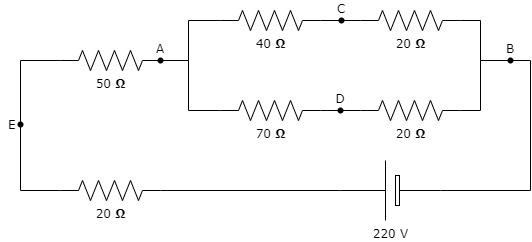

The diagram above was exported from draw.io. Its source (the exported page's mxGraphModel, read from the mxfile embedded in the PNG):
<mxGraphModel dx="785" dy="381" grid="1" gridSize="10" guides="1" tooltips="1" connect="1" arrows="1" fold="1" page="1" pageScale="1" pageWidth="1100" pageHeight="850" background="none" math="0" shadow="0">
  <root>
    <mxCell id="0" />
    <mxCell id="1" parent="0" />
    <mxCell id="1cb643a89b7d889d-12" style="edgeStyle=orthogonalEdgeStyle;rounded=0;html=1;exitPerimeter=0;entryX=0;entryY=0.5;entryPerimeter=0;labelBackgroundColor=none;startArrow=none;startFill=0;startSize=5;endArrow=none;endFill=0;endSize=5;jettySize=auto;orthogonalLoop=1;strokeWidth=1;fontFamily=Verdana;fontSize=12;" parent="1" source="VuVPS5KJBOoQBnHny8Ev-2" target="1cb643a89b7d889d-2" edge="1">
      <mxGeometry relative="1" as="geometry" />
    </mxCell>
    <mxCell id="1cb643a89b7d889d-1" value="40&amp;nbsp;&lt;b&gt;Ω&lt;/b&gt;" style="verticalLabelPosition=bottom;shadow=0;dashed=0;align=center;html=1;verticalAlign=top;strokeWidth=1;shape=mxgraph.electrical.resistors.resistor_2;rounded=1;comic=0;labelBackgroundColor=none;fontFamily=Verdana;fontSize=12" parent="1" vertex="1">
      <mxGeometry x="322" y="120" width="100" height="20" as="geometry" />
    </mxCell>
    <mxCell id="1cb643a89b7d889d-15" style="edgeStyle=orthogonalEdgeStyle;rounded=0;html=1;exitX=1;exitY=0.5;exitPerimeter=0;labelBackgroundColor=none;startArrow=none;startFill=0;startSize=5;endArrow=none;endFill=0;endSize=5;jettySize=auto;orthogonalLoop=1;strokeWidth=1;fontFamily=Verdana;fontSize=12;" parent="1" source="1cb643a89b7d889d-2" edge="1" target="VuVPS5KJBOoQBnHny8Ev-1">
      <mxGeometry relative="1" as="geometry">
        <mxPoint x="612" y="170" as="targetPoint" />
        <Array as="points">
          <mxPoint x="582" y="130" />
          <mxPoint x="582" y="170" />
        </Array>
      </mxGeometry>
    </mxCell>
    <mxCell id="1cb643a89b7d889d-2" value="20&amp;nbsp;&lt;b&gt;Ω&lt;/b&gt;" style="verticalLabelPosition=bottom;shadow=0;dashed=0;align=center;html=1;verticalAlign=top;strokeWidth=1;shape=mxgraph.electrical.resistors.resistor_2;rounded=1;comic=0;labelBackgroundColor=none;fontFamily=Verdana;fontSize=12" parent="1" vertex="1">
      <mxGeometry x="462" y="120" width="100" height="20" as="geometry" />
    </mxCell>
    <mxCell id="1cb643a89b7d889d-13" style="edgeStyle=orthogonalEdgeStyle;rounded=0;html=1;exitX=1;exitY=0.5;exitPerimeter=0;labelBackgroundColor=none;startArrow=none;startFill=0;startSize=5;endArrow=none;endFill=0;endSize=5;jettySize=auto;orthogonalLoop=1;strokeWidth=1;fontFamily=Verdana;fontSize=12" parent="1" source="1cb643a89b7d889d-3" target="VuVPS5KJBOoQBnHny8Ev-8" edge="1">
      <mxGeometry relative="1" as="geometry" />
    </mxCell>
    <mxCell id="1cb643a89b7d889d-3" value="70&amp;nbsp;&lt;b&gt;Ω&lt;/b&gt;" style="verticalLabelPosition=bottom;shadow=0;dashed=0;align=center;html=1;verticalAlign=top;strokeWidth=1;shape=mxgraph.electrical.resistors.resistor_2;rounded=1;comic=0;labelBackgroundColor=none;fontFamily=Verdana;fontSize=12" parent="1" vertex="1">
      <mxGeometry x="322" y="210" width="100" height="20" as="geometry" />
    </mxCell>
    <mxCell id="1cb643a89b7d889d-14" style="edgeStyle=orthogonalEdgeStyle;rounded=0;html=1;exitX=1;exitY=0.5;exitPerimeter=0;labelBackgroundColor=none;startArrow=none;startFill=0;startSize=5;endArrow=none;endFill=0;endSize=5;jettySize=auto;orthogonalLoop=1;strokeWidth=1;fontFamily=Verdana;fontSize=12;" parent="1" source="1cb643a89b7d889d-4" edge="1" target="VuVPS5KJBOoQBnHny8Ev-1">
      <mxGeometry relative="1" as="geometry">
        <mxPoint x="670" y="180" as="targetPoint" />
        <Array as="points">
          <mxPoint x="582" y="220" />
          <mxPoint x="582" y="170" />
        </Array>
      </mxGeometry>
    </mxCell>
    <mxCell id="1cb643a89b7d889d-4" value="20&amp;nbsp;&lt;b&gt;Ω&lt;/b&gt;" style="verticalLabelPosition=bottom;shadow=0;dashed=0;align=center;html=1;verticalAlign=top;strokeWidth=1;shape=mxgraph.electrical.resistors.resistor_2;rounded=1;comic=0;labelBackgroundColor=none;fontFamily=Verdana;fontSize=12" parent="1" vertex="1">
      <mxGeometry x="462" y="210" width="100" height="20" as="geometry" />
    </mxCell>
    <mxCell id="1cb643a89b7d889d-10" style="edgeStyle=orthogonalEdgeStyle;rounded=0;html=1;entryX=0;entryY=0.5;entryPerimeter=0;labelBackgroundColor=none;startArrow=none;startFill=0;startSize=5;endArrow=none;endFill=0;endSize=5;jettySize=auto;orthogonalLoop=1;strokeWidth=1;fontFamily=Verdana;fontSize=12" parent="1" source="VuVPS5KJBOoQBnHny8Ev-4" target="1cb643a89b7d889d-1" edge="1">
      <mxGeometry relative="1" as="geometry">
        <Array as="points">
          <mxPoint x="290" y="170" />
          <mxPoint x="290" y="130" />
        </Array>
      </mxGeometry>
    </mxCell>
    <mxCell id="1cb643a89b7d889d-11" style="edgeStyle=orthogonalEdgeStyle;rounded=0;html=1;entryX=0;entryY=0.5;entryPerimeter=0;labelBackgroundColor=none;startArrow=none;startFill=0;startSize=5;endArrow=none;endFill=0;endSize=5;jettySize=auto;orthogonalLoop=1;strokeWidth=1;fontFamily=Verdana;fontSize=12;" parent="1" source="VuVPS5KJBOoQBnHny8Ev-4" target="1cb643a89b7d889d-3" edge="1">
      <mxGeometry relative="1" as="geometry">
        <Array as="points">
          <mxPoint x="290" y="170" />
          <mxPoint x="290" y="220" />
        </Array>
      </mxGeometry>
    </mxCell>
    <mxCell id="1cb643a89b7d889d-5" value="50&amp;nbsp;&lt;b&gt;Ω&lt;/b&gt;" style="verticalLabelPosition=bottom;shadow=0;dashed=0;align=center;html=1;verticalAlign=top;strokeWidth=1;shape=mxgraph.electrical.resistors.resistor_2;rounded=1;comic=0;labelBackgroundColor=none;fontFamily=Verdana;fontSize=12;" parent="1" vertex="1">
      <mxGeometry x="162" y="160" width="100" height="20" as="geometry" />
    </mxCell>
    <mxCell id="1cb643a89b7d889d-9" style="edgeStyle=orthogonalEdgeStyle;rounded=0;html=1;exitX=0;exitY=0.5;exitPerimeter=0;labelBackgroundColor=none;startArrow=none;startFill=0;startSize=5;endArrow=none;endFill=0;endSize=5;jettySize=auto;orthogonalLoop=1;strokeWidth=1;fontFamily=Verdana;fontSize=12" parent="1" source="1cb643a89b7d889d-6" target="VuVPS5KJBOoQBnHny8Ev-5" edge="1">
      <mxGeometry relative="1" as="geometry">
        <Array as="points">
          <mxPoint x="122" y="300" />
        </Array>
      </mxGeometry>
    </mxCell>
    <mxCell id="1cb643a89b7d889d-6" value="20&amp;nbsp;&lt;b&gt;Ω&lt;/b&gt;" style="verticalLabelPosition=bottom;shadow=0;dashed=0;align=center;html=1;verticalAlign=top;strokeWidth=1;shape=mxgraph.electrical.resistors.resistor_2;rounded=1;comic=0;labelBackgroundColor=none;fontFamily=Verdana;fontSize=12" parent="1" vertex="1">
      <mxGeometry x="162" y="290" width="100" height="20" as="geometry" />
    </mxCell>
    <mxCell id="1cb643a89b7d889d-8" style="edgeStyle=orthogonalEdgeStyle;rounded=0;html=1;exitX=1;exitY=0.5;exitPerimeter=0;entryX=1;entryY=0.5;entryPerimeter=0;labelBackgroundColor=none;startArrow=none;startFill=0;startSize=5;endArrow=none;endFill=0;endSize=5;jettySize=auto;orthogonalLoop=1;strokeWidth=1;fontFamily=Verdana;fontSize=12" parent="1" source="1cb643a89b7d889d-7" target="1cb643a89b7d889d-6" edge="1">
      <mxGeometry relative="1" as="geometry" />
    </mxCell>
    <mxCell id="1cb643a89b7d889d-16" style="edgeStyle=orthogonalEdgeStyle;rounded=0;html=1;exitX=0;exitY=0.5;exitPerimeter=0;labelBackgroundColor=none;startArrow=none;startFill=0;startSize=5;endArrow=none;endFill=0;endSize=5;jettySize=auto;orthogonalLoop=1;strokeWidth=1;fontFamily=Verdana;fontSize=12" parent="1" source="1cb643a89b7d889d-7" edge="1" target="VuVPS5KJBOoQBnHny8Ev-1">
      <mxGeometry relative="1" as="geometry">
        <mxPoint x="612" y="170" as="targetPoint" />
        <Array as="points">
          <mxPoint x="632" y="300" />
          <mxPoint x="632" y="170" />
        </Array>
      </mxGeometry>
    </mxCell>
    <mxCell id="1cb643a89b7d889d-7" value="220 V" style="verticalLabelPosition=bottom;shadow=0;dashed=0;align=center;fillColor=default;html=1;verticalAlign=top;strokeWidth=1;shape=mxgraph.electrical.miscellaneous.monocell_battery;rounded=1;comic=0;labelBackgroundColor=none;fontFamily=Verdana;fontSize=12;flipH=1;" parent="1" vertex="1">
      <mxGeometry x="442" y="270" width="100" height="60" as="geometry" />
    </mxCell>
    <mxCell id="VuVPS5KJBOoQBnHny8Ev-1" value="B" style="shape=waypoint;sketch=0;fillStyle=solid;size=6;pointerEvents=1;points=[];fillColor=none;resizable=0;rotatable=0;perimeter=centerPerimeter;snapToPoint=1;verticalAlign=top;spacingBottom=0;spacingTop=-5;fontFamily=Verdana;fontSize=12;" vertex="1" parent="1">
      <mxGeometry x="592" y="150" width="40" height="40" as="geometry" />
    </mxCell>
    <mxCell id="VuVPS5KJBOoQBnHny8Ev-2" value="C" style="shape=waypoint;sketch=0;fillStyle=solid;size=6;pointerEvents=1;points=[];fillColor=none;resizable=0;rotatable=0;perimeter=centerPerimeter;snapToPoint=1;verticalAlign=top;spacingBottom=0;spacingTop=-5;fontFamily=Verdana;fontSize=12;" vertex="1" parent="1">
      <mxGeometry x="423" y="110" width="40" height="40" as="geometry" />
    </mxCell>
    <mxCell id="VuVPS5KJBOoQBnHny8Ev-3" value="" style="edgeStyle=orthogonalEdgeStyle;rounded=0;html=1;exitX=1;exitY=0.5;exitPerimeter=0;entryPerimeter=0;labelBackgroundColor=none;startArrow=none;startFill=0;startSize=5;endArrow=none;endFill=0;endSize=5;jettySize=auto;orthogonalLoop=1;strokeWidth=1;fontFamily=Verdana;fontSize=12;" edge="1" parent="1" source="1cb643a89b7d889d-1" target="VuVPS5KJBOoQBnHny8Ev-2">
      <mxGeometry relative="1" as="geometry">
        <mxPoint x="422" y="130.00000000000006" as="sourcePoint" />
        <mxPoint x="462" y="130.00000000000006" as="targetPoint" />
      </mxGeometry>
    </mxCell>
    <mxCell id="VuVPS5KJBOoQBnHny8Ev-4" value="A" style="shape=waypoint;sketch=0;fillStyle=solid;size=6;pointerEvents=1;points=[];fillColor=none;resizable=0;rotatable=0;perimeter=centerPerimeter;snapToPoint=1;verticalAlign=top;spacingBottom=0;spacingTop=-5;fontFamily=Verdana;fontSize=12;" vertex="1" parent="1">
      <mxGeometry x="242" y="150" width="40" height="40" as="geometry" />
    </mxCell>
    <mxCell id="VuVPS5KJBOoQBnHny8Ev-5" value="E" style="shape=waypoint;sketch=0;fillStyle=solid;size=6;pointerEvents=1;points=[];fillColor=none;resizable=0;rotatable=0;perimeter=centerPerimeter;snapToPoint=1;verticalAlign=middle;spacingBottom=0;spacingTop=0;fontFamily=Verdana;fontSize=12;labelPosition=center;verticalLabelPosition=middle;align=left;spacingRight=0;spacingLeft=6;" vertex="1" parent="1">
      <mxGeometry x="102" y="214" width="40" height="40" as="geometry" />
    </mxCell>
    <mxCell id="VuVPS5KJBOoQBnHny8Ev-7" style="edgeStyle=orthogonalEdgeStyle;rounded=0;html=1;labelBackgroundColor=none;startArrow=none;startFill=0;startSize=5;endArrow=none;endFill=0;endSize=5;jettySize=auto;orthogonalLoop=1;strokeWidth=1;fontFamily=Verdana;fontSize=12;entryX=0;entryY=0.5;entryDx=0;entryDy=0;entryPerimeter=0;" edge="1" parent="1" source="VuVPS5KJBOoQBnHny8Ev-5" target="1cb643a89b7d889d-5">
      <mxGeometry relative="1" as="geometry">
        <Array as="points">
          <mxPoint x="122" y="170" />
        </Array>
        <mxPoint x="172" y="310" as="sourcePoint" />
        <mxPoint x="132" y="244" as="targetPoint" />
      </mxGeometry>
    </mxCell>
    <mxCell id="VuVPS5KJBOoQBnHny8Ev-8" value="D" style="shape=waypoint;sketch=0;fillStyle=solid;size=6;pointerEvents=1;points=[];fillColor=none;resizable=0;rotatable=0;perimeter=centerPerimeter;snapToPoint=1;verticalAlign=top;spacingBottom=0;spacingTop=-5;fontFamily=Verdana;fontSize=12;" vertex="1" parent="1">
      <mxGeometry x="422" y="200" width="40" height="40" as="geometry" />
    </mxCell>
    <mxCell id="VuVPS5KJBOoQBnHny8Ev-9" style="edgeStyle=orthogonalEdgeStyle;rounded=0;html=1;labelBackgroundColor=none;startArrow=none;startFill=0;startSize=5;endArrow=none;endFill=0;endSize=5;jettySize=auto;orthogonalLoop=1;strokeWidth=1;fontFamily=Verdana;fontSize=12;entryX=0;entryY=0.5;entryDx=0;entryDy=0;entryPerimeter=0;" edge="1" parent="1" source="VuVPS5KJBOoQBnHny8Ev-8" target="1cb643a89b7d889d-4">
      <mxGeometry relative="1" as="geometry">
        <mxPoint x="432" y="230" as="sourcePoint" />
        <mxPoint x="452" y="230" as="targetPoint" />
      </mxGeometry>
    </mxCell>
  </root>
</mxGraphModel>